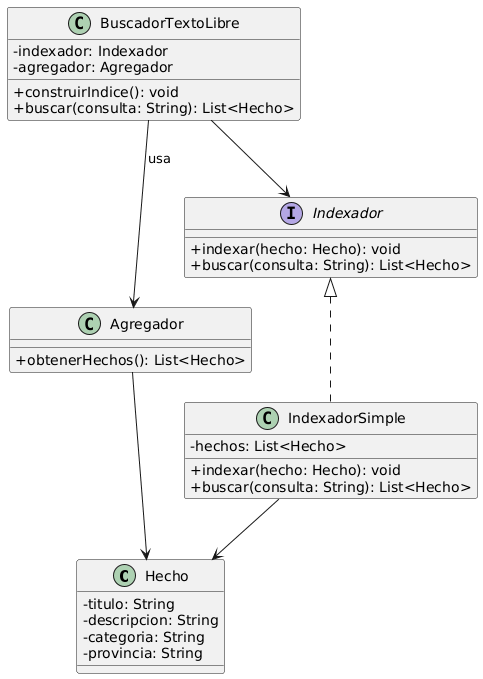

The diagram above was rendered by PlantUML. Its source (embedded in the PNG):
@startuml
skinparam classAttributeIconSize 0

' ==== Clases del dominio ya existentes ====
class Hecho {
  - titulo: String
  - descripcion: String
  - categoria: String
  - provincia: String
}

class Agregador {
  + obtenerHechos(): List<Hecho>
}

' ==== Nuevo componente del buscador ====
class BuscadorTextoLibre {
  - indexador: Indexador
  - agregador: Agregador
  + construirIndice(): void
  + buscar(consulta: String): List<Hecho>
}

interface Indexador {
  + indexar(hecho: Hecho): void
  + buscar(consulta: String): List<Hecho>
}

class IndexadorSimple {
  - hechos: List<Hecho>
  + indexar(hecho: Hecho): void
  + buscar(consulta: String): List<Hecho>
}

' ==== Relaciones ====
BuscadorTextoLibre --> Agregador : usa
BuscadorTextoLibre --> Indexador
Indexador <|.. IndexadorSimple
IndexadorSimple --> Hecho
Agregador --> Hecho
@enduml